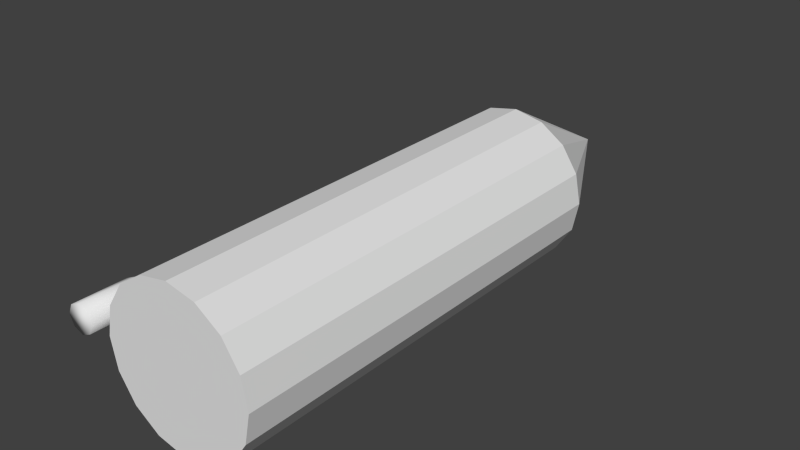 # Source: effect_bullet.blend  (saved by Blender 2.68.0; exported with 4.5.12 LTS)
import bpy
from mathutils import Matrix  # noqa: F401  (used for matrix-valued properties, if any)

bpy.ops.wm.read_factory_settings(use_empty=True)
scene = bpy.context.scene
scene.name = 'Scene'

# ---- collections
col_collection_1 = bpy.data.collections.new('Collection 1'); scene.collection.children.link(col_collection_1)

# ---- world
world_world = bpy.data.worlds.new('World'); scene.world = world_world
world_world.color = (0.05088, 0.05088, 0.05088)
world_world.use_sun_shadow = False
world_world.sun_shadow_jitter_overblur = 0.0
world_world.cycles.sampling_method = 'MANUAL'
world_world.cycles.sample_map_resolution = 256

# ---- meshes
me_circle_001 = bpy.data.meshes.new('Circle.001')
me_circle_001.from_pydata([(2.398e-17, -0.054, 8.382e-09), (-0.02066, -0.04989, 4.657e-09), (-0.03818, -0.03818, 4.657e-09), (-0.04989, -0.02066, 1.863e-09), (-0.054, 2.364e-09, -9.313e-10), (-0.04989, 0.02066, -4.657e-09), (-0.03818, 0.03818, -7.451e-09), (-0.02066, 0.04989, -7.451e-09), (-8.154e-09, 0.054, -7.451e-09), (0.02066, 0.04989, -7.451e-09), (0.03818, 0.03818, -7.451e-09), (0.04989, 0.02066, -4.657e-09), (0.054, -6.538e-10, -9.313e-10), (0.04989, -0.02066, 1.863e-09), (0.03818, -0.03818, 4.657e-09), (0.02066, -0.04989, 4.657e-09), (9.059e-17, -0.054, 0.3), (-0.02066, -0.04989, 0.3), (-0.03818, -0.03818, 0.3), (-0.04989, -0.02066, 0.3), (-0.054, 2.501e-08, 0.3), (-0.04989, 0.02066, 0.3), (-0.03818, 0.03818, 0.3), (-0.02066, 0.04989, 0.3), (-8.154e-09, 0.054, 0.3), (0.02066, 0.04989, 0.3), (0.03818, 0.03818, 0.3), (0.04989, 0.02066, 0.3), (0.054, 2.2e-08, 0.3), (0.04989, -0.02066, 0.3), (0.03818, -0.03818, 0.3), (0.02066, -0.04989, 0.3), (-1.863e-09, 2.98e-08, 0.4)], [], [(12, 28, 29, 13), (7, 23, 24, 8), (2, 18, 19, 3), (13, 29, 30, 14), (8, 24, 25, 9), (3, 19, 20, 4), (14, 30, 31, 15), (9, 25, 26, 10), (4, 20, 21, 5), (15, 31, 16, 0), (10, 26, 27, 11), (5, 21, 22, 6), (0, 16, 17, 1), (11, 27, 28, 12), (6, 22, 23, 7), (1, 17, 18, 2), (17, 32, 18), (28, 32, 29), (23, 32, 24), (18, 32, 19), (29, 32, 30), (24, 32, 25), (19, 32, 20), (30, 32, 31), (25, 32, 26), (20, 32, 21), (31, 32, 16), (26, 32, 27), (21, 32, 22), (16, 32, 17), (27, 32, 28), (22, 32, 23), (1, 2, 3, 4, 5, 6, 7, 8, 9, 10, 11, 12, 13, 14, 15, 0)])
_uv = me_circle_001.uv_layers.new(name='UVMap')
_uv.uv.foreach_set('vector', [0.0, 0.0, 0.0, 0.0, 0.0, 0.0, 0.0, 0.0, 0.0, 0.0, 0.0, 0.0, 0.0, 0.0, 0.0, 0.0, 0.0, 0.0, 0.0, 0.0, 0.0, 0.0, 0.0, 0.0, 0.0, 0.0, 0.0, 0.0, 0.0, 0.0, 0.0, 0.0, 0.0, 0.0, 0.0, 0.0, 0.0, 0.0, 0.0, 0.0, 0.0, 0.0, 0.0, 0.0, 0.0, 0.0, 0.0, 0.0, 0.0, 0.0, 0.0, 0.0, 0.0, 0.0, 0.0, 0.0, 0.0, 0.0, 0.0, 0.0, 0.0, 0.0, 0.0, 0.0, 0.0, 0.0, 0.0, 0.0, 0.0, 0.0, 0.0, 0.0, 0.0, 0.0, 0.0, 0.0, 0.0, 0.0, 0.0, 0.0, 0.0, 0.0, 0.0, 0.0, 0.0, 0.0, 0.0, 0.0, 0.0, 0.0, 0.0, 0.0, 0.0, 0.0, 0.0, 0.0, 0.0, 0.0, 0.0, 0.0, 0.0, 0.0, 0.0, 0.0, 0.0, 0.0, 0.0, 0.0, 0.0, 0.0, 0.0, 0.0, 0.0, 0.0, 0.0, 0.0, 0.0, 0.0, 0.0, 0.0, 0.0, 0.0, 0.0, 0.0, 0.0, 0.0, 0.0, 0.0, 0.0, 0.0, 0.0, 0.0, 0.0, 0.0, 0.0, 0.0, 0.0, 0.0, 0.0, 0.0, 0.0, 0.0, 0.0, 0.0, 0.0, 0.0, 0.0, 0.0, 0.0, 0.0, 0.0, 0.0, 0.0, 0.0, 0.0, 0.0, 0.0, 0.0, 0.0, 0.0, 0.0, 0.0, 0.0, 0.0, 0.0, 0.0, 0.0, 0.0, 0.0, 0.0, 0.0, 0.0, 0.0, 0.0, 0.0, 0.0, 0.0, 0.0, 0.0, 0.0, 0.0, 0.0, 0.0, 0.0, 0.0, 0.0, 0.0, 0.0, 0.0, 0.0, 0.0, 0.0, 0.0, 0.0, 0.0, 0.0, 0.0, 0.0, 0.0, 0.0, 0.0, 0.0, 0.0, 0.0, 0.0, 0.0, 0.0, 0.0, 0.0, 0.0, 0.0, 0.0, 0.0, 0.0, 0.0, 0.0, 0.0, 0.0, 0.0, 0.0, 0.0, 0.0, 0.0, 0.0, 0.0, 0.0, 0.0, 0.0, 0.0, 0.0, 0.0, 0.0, 0.0, 0.0, 0.0, 0.0, 0.0, 0.0, 0.0, 0.0, 0.0, 0.0, 0.0, 0.0, 0.0, 0.0, 0.0, 0.0, 0.0, 0.0, 0.0, 0.0, 0.0, 0.0, 0.0, 0.0])
me_circle_001.use_remesh_preserve_volume = False
me_circle_001.use_remesh_preserve_attributes = False
me_circle_001.use_mirror_vertex_groups = False
me_circle_001.update()
me_circle = bpy.data.meshes.new('Circle')
me_circle.from_pydata([(-2.22e-18, 0.01, -2.618e-09), (-0.007, 0.007, -2.391e-09), (-0.01, -1.428e-16, -1.863e-09), (-0.007, -0.007, -1.334e-09), (2.22e-18, -0.01, -1.108e-09), (0.007, -0.007, -1.334e-09), (0.01, -1.384e-16, -1.863e-09), (0.007, 0.007, -2.391e-09), (6.217e-18, 0.01, 0.038), (-0.007, 0.007, 0.038), (-0.01, 2.869e-09, 0.038), (-0.007, -0.007, 0.038), (1.066e-17, -0.01, 0.038), (0.007, -0.007, 0.038), (0.01, 2.869e-09, 0.038), (0.007, 0.007, 0.038), (7.55e-18, 0.009, 0.043), (-0.006, 0.006, 0.043), (-0.009, 3.246e-09, 0.043), (-0.006, -0.006, 0.043), (1.155e-17, -0.009, 0.043), (0.006, -0.006, 0.043), (0.009, 3.246e-09, 0.043), (0.006, 0.006, 0.043), (1.066e-17, 3.624e-09, 0.048)], [], [(5, 6, 14, 13), (0, 1, 9, 8), (7, 0, 8, 15), (2, 3, 11, 10), (4, 5, 13, 12), (6, 7, 15, 14), (1, 2, 10, 9), (3, 4, 12, 11), (10, 11, 19, 18), (12, 13, 21, 20), (14, 15, 23, 22), (9, 10, 18, 17), (11, 12, 20, 19), (13, 14, 22, 21), (8, 9, 17, 16), (15, 8, 16, 23), (2, 1, 0, 7, 6, 5, 4, 3), (19, 20, 24), (21, 22, 24), (16, 17, 24), (23, 16, 24), (18, 19, 24), (20, 21, 24), (22, 23, 24), (17, 18, 24)])
me_circle.polygons.foreach_set('use_smooth', [True] * 25)
_uv = me_circle.uv_layers.new(name='UVMap')
_uv.uv.foreach_set('vector', [0.01454, 0.01192, 0.09431, 0.01192, 0.09609, 0.4343, 0.01632, 0.4343, 0.3723, 0.01192, 0.4852, 0.01192, 0.4952, 0.4343, 0.3824, 0.4343, 0.2072, 0.01192, 0.287, 0.01192, 0.2887, 0.4343, 0.2089, 0.4343, 0.6252, 0.01192, 0.738, 0.01192, 0.7363, 0.4343, 0.6234, 0.4343, 0.8732, 0.01192, 0.986, 0.01192, 0.9892, 0.4343, 0.8764, 0.4343, 0.09431, 0.01192, 0.2072, 0.01192, 0.2089, 0.4343, 0.09609, 0.4343, 0.4852, 0.01192, 0.5651, 0.01192, 0.5751, 0.4343, 0.4952, 0.4343, 0.738, 0.01192, 0.8178, 0.01192, 0.816, 0.4343, 0.7363, 0.4343, 0.6234, 0.4343, 0.7363, 0.4343, 0.7304, 0.5316, 0.6288, 0.5316, 0.8764, 0.4343, 0.9892, 0.4343, 0.984, 0.5316, 0.8824, 0.5316, 0.09609, 0.4343, 0.2089, 0.4343, 0.2035, 0.5316, 0.102, 0.5316, 0.4952, 0.4343, 0.5751, 0.4343, 0.5628, 0.5316, 0.4909, 0.5316, 0.7363, 0.4343, 0.816, 0.4343, 0.8022, 0.5316, 0.7304, 0.5316, 0.01632, 0.4343, 0.09609, 0.4343, 0.102, 0.5316, 0.03017, 0.5316, 0.3824, 0.4343, 0.4952, 0.4343, 0.4909, 0.5316, 0.3893, 0.5316, 0.2089, 0.4343, 0.2887, 0.4343, 0.2753, 0.5316, 0.2035, 0.5316, 0.2426, 0.9793, 0.1072, 0.9793, 0.01151, 0.8836, 0.01151, 0.7482, 0.1072, 0.6525, 0.2426, 0.6525, 0.3383, 0.7482, 0.3383, 0.8836, 0.7304, 0.5316, 0.8022, 0.5316, 0.6794, 0.6133, 0.03017, 0.5316, 0.102, 0.5316, 0.153, 0.6133, 0.3893, 0.5316, 0.4909, 0.5316, 0.4415, 0.6133, 0.3176, 0.5316, 0.3893, 0.5316, 0.4415, 0.6133, 0.6288, 0.5316, 0.7304, 0.5316, 0.6794, 0.6133, 0.8824, 0.5316, 0.984, 0.5316, 0.9337, 0.6133, 0.102, 0.5316, 0.2035, 0.5316, 0.153, 0.6133, 0.4909, 0.5316, 0.5628, 0.5316, 0.4415, 0.6133])
me_circle.use_remesh_preserve_volume = False
me_circle.use_remesh_preserve_attributes = False
me_circle.use_mirror_vertex_groups = False
me_circle.update()

# ---- objects
ob_effect_rocket = bpy.data.objects.new('effect_rocket', me_circle_001)
ob_effect_bullet = bpy.data.objects.new('effect_bullet', me_circle)

# ---- transforms, parenting, visibility, modifiers, constraints
ob_effect_rocket.location = (0.0, 9.313e-10, 0.0)
ob_effect_rocket.rotation_euler = (-1.571, -2.22e-16, 2.22e-16)
ob_effect_rocket.lineart.crease_threshold = 0.0
ob_effect_bullet.location = (-0.08, 9.313e-10, 0.0)
ob_effect_bullet.rotation_euler = (-1.571, -2.22e-16, 2.22e-16)
ob_effect_bullet.lineart.crease_threshold = 0.0

# ---- collection membership
col_collection_1.objects.link(ob_effect_rocket)
col_collection_1.objects.link(ob_effect_bullet)

# ---- scene / render settings (as saved in the file)
scene.frame_start = 1; scene.frame_end = 250; scene.frame_set(1)
scene.render.engine = 'BLENDER_EEVEE_NEXT'
scene.render.image_settings.color_mode = 'RGB'
scene.render.image_settings.compression = 90
scene.render.resolution_percentage = 50
scene.render.dither_intensity = 0.0
scene.cycles.use_denoising = False
scene.cycles.samples = 10
scene.cycles.sampling_pattern = 'TABULATED_SOBOL'
scene.cycles.light_sampling_threshold = 0.0
scene.cycles.use_adaptive_sampling = False
scene.cycles.use_light_tree = False
scene.cycles.blur_glossy = 0.0
scene.cycles.volume_bounces = 1
scene.cycles.pixel_filter_type = 'GAUSSIAN'
scene.cycles.sample_clamp_indirect = 0.0
scene.view_settings.view_transform = 'Standard'
bpy.context.view_layer.update()

# ---- added for rendering (the .blend has no active camera and no usable light): camera, sun
cam_auto = bpy.data.cameras.new('AutoCamera')
cam_auto.lens = 50.0
cam_auto.sensor_width = 36.0
cam_auto.clip_end = 1000.0
ob_auto_camera = bpy.data.objects.new('AutoCamera', cam_auto)
scene.collection.objects.link(ob_auto_camera)
ob_auto_camera.location = (0.387835, -0.287002, 0.324668)
ob_auto_camera.rotation_euler = (1.09748, -7.21219e-08, 0.694738)
scene.camera = ob_auto_camera
light_auto_sun = bpy.data.lights.new('AutoSun', 'SUN')
light_auto_sun.energy = 3.0
light_auto_sun.angle = 0.0523599
ob_auto_sun = bpy.data.objects.new('AutoSun', light_auto_sun)
scene.collection.objects.link(ob_auto_sun)
ob_auto_sun.rotation_euler = (0.872665, 0.174533, 0.523599)
bpy.context.view_layer.update()

